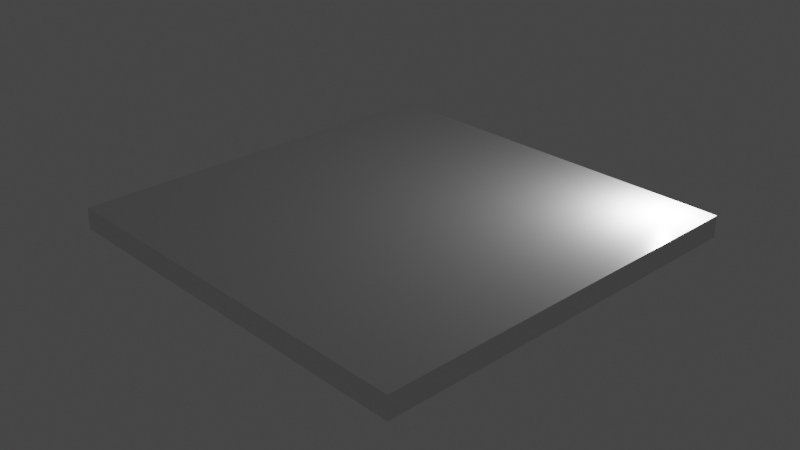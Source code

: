 # Source: lightCameraAnimations.blend  (saved by Blender 2.83.19; exported with 4.5.12 LTS)
import bpy
from mathutils import Matrix  # noqa: F401  (used for matrix-valued properties, if any)

bpy.ops.wm.read_factory_settings(use_empty=True)
scene = bpy.context.scene
scene.name = 'Scene'

# ---- collections
col_collection = bpy.data.collections.new('Collection'); scene.collection.children.link(col_collection)

# ---- materials (node trees are filled in below, after node groups)
mat_material = bpy.data.materials.new('Material')
mat_material.alpha_threshold = 0.0
mat_material.use_transparent_shadow = False
mat_material.line_color = (0.0, 0.0, 0.0, 1.0)

# ---- material node trees
mat_material.use_nodes = True; mat_material.node_tree.nodes.clear()
_N = mat_material.node_tree.nodes; _L = mat_material.node_tree.links
n0 = _N.new('ShaderNodeOutputMaterial'); n0.name = 'Material Output'; n0.location = (300, 300)
n1 = _N.new('ShaderNodeBsdfPrincipled'); n1.name = 'Principled BSDF'; n1.location = (10, 300)
n1.distribution = 'GGX'
n1.subsurface_method = 'BURLEY'
n1.inputs[2].default_value = 0.4
n1.inputs[3].default_value = 1.45
n1.inputs[27].default_value = (0.0, 0.0, 0.0, 1.0)
n1.inputs[28].default_value = 1.0
_L.new(n1.outputs[0], n0.inputs[0])
n0.is_active_output = True

# ---- world
world_world = bpy.data.worlds.new('World'); scene.world = world_world
world_world.use_nodes = True; world_world.node_tree.nodes.clear()
_N = world_world.node_tree.nodes; _L = world_world.node_tree.links
n0 = _N.new('ShaderNodeOutputWorld'); n0.name = 'World Output'; n0.location = (300, 300)
n1 = _N.new('ShaderNodeBackground'); n1.name = 'Background'; n1.location = (10, 300)
n1.inputs[0].default_value = (0.05088, 0.05088, 0.05088, 1.0)
_L.new(n1.outputs[0], n0.inputs[0])
n0.is_active_output = True
world_world.color = (0.05088, 0.05088, 0.05088)
world_world.use_sun_shadow = False
world_world.sun_shadow_jitter_overblur = 0.0

# ---- cameras
cam_camera = bpy.data.cameras.new('Camera')
cam_camera.clip_end = 100.0
cam_camera.ortho_scale = 7.314

# ---- lights
light_light = bpy.data.lights.new('Light', 'POINT')
light_light.transmission_factor = 0.0
light_light.energy = 1000.0
light_light.shadow_soft_size = 0.1
light_light.shadow_maximum_resolution = 0.006
light_light.use_absolute_resolution = True

# ---- meshes
me_cube = bpy.data.meshes.new('Cube')
me_cube.from_pydata([(6.701, 6.701, 0.3685), (6.701, 6.701, -0.3685), (6.701, -6.701, 0.3685), (6.701, -6.701, -0.3685), (-6.701, 6.701, 0.3685), (-6.701, 6.701, -0.3685), (-6.701, -6.701, 0.3685), (-6.701, -6.701, -0.3685)], [], [(0, 4, 6, 2), (3, 2, 6, 7), (7, 6, 4, 5), (5, 1, 3, 7), (1, 0, 2, 3), (5, 4, 0, 1)])
_uv = me_cube.uv_layers.new(name='UVMap')
_uv.uv.foreach_set('vector', [0.625, 0.5, 0.875, 0.5, 0.875, 0.75, 0.625, 0.75, 0.375, 0.75, 0.625, 0.75, 0.625, 1.0, 0.375, 1.0, 0.375, 0.0, 0.625, 0.0, 0.625, 0.25, 0.375, 0.25, 0.125, 0.5, 0.375, 0.5, 0.375, 0.75, 0.125, 0.75, 0.375, 0.5, 0.625, 0.5, 0.625, 0.75, 0.375, 0.75, 0.375, 0.25, 0.625, 0.25, 0.625, 0.5, 0.375, 0.5])
me_cube.materials.append(mat_material)
me_cube.use_remesh_preserve_volume = False
me_cube.use_remesh_preserve_attributes = False
me_cube.use_mirror_vertex_groups = False
me_cube.update()

# ---- objects
ob_cube = bpy.data.objects.new('Cube', me_cube)
ob_light = bpy.data.objects.new('Light', light_light)
ob_camera = bpy.data.objects.new('Camera', cam_camera)

# ---- transforms, parenting, visibility, modifiers, constraints
ob_cube.location = (0.0, 0.0, 0.0)
ob_cube.lock_rotations_4d = False
ob_cube.empty_display_type = 'ARROWS'
ob_cube.lineart.crease_threshold = 0.0
ob_light.location = (5.642, 5.643, 1.246)
ob_light.rotation_euler = (0.6503, 0.05522, 1.866)
ob_light.lock_rotations_4d = False
ob_light.empty_display_type = 'ARROWS'
ob_light.color = (0.0, 0.0, 0.0, 0.0)
ob_light.lineart.crease_threshold = 0.0
ob_camera.location = (21.92, -20.66, 14.91)
ob_camera.rotation_euler = (1.109, 4.011e-09, 0.8149)
ob_camera.lock_rotations_4d = False
ob_camera.empty_display_type = 'ARROWS'
ob_camera.color = (0.0, 0.0, 0.0, 0.0)
ob_camera.display_type = 'WIRE'
ob_camera.lineart.crease_threshold = 0.0

# ---- collection membership
col_collection.objects.link(ob_cube)
col_collection.objects.link(ob_light)
col_collection.objects.link(ob_camera)

# ---- scene / render settings (as saved in the file)
scene.camera = ob_camera
scene.frame_start = 1; scene.frame_end = 250; scene.frame_set(0)
scene.render.engine = 'BLENDER_EEVEE_NEXT'
scene.cycles.use_denoising = False
scene.cycles.samples = 128
scene.cycles.sampling_pattern = 'TABULATED_SOBOL'
scene.cycles.use_adaptive_sampling = False
scene.cycles.use_light_tree = False
scene.view_settings.view_transform = 'Filmic'
bpy.context.view_layer.update()
